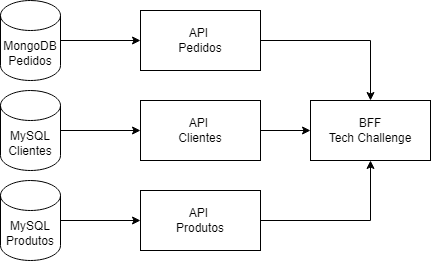

The diagram above was exported from draw.io. Its source (the exported page's mxGraphModel, read from the mxfile embedded in the PNG):
<mxGraphModel dx="1434" dy="772" grid="1" gridSize="10" guides="1" tooltips="1" connect="1" arrows="1" fold="1" page="1" pageScale="1" pageWidth="827" pageHeight="1169" math="0" shadow="0">
  <root>
    <mxCell id="0" />
    <mxCell id="1" parent="0" />
    <mxCell id="0vC9PhrFtNvrfzRxyRn6-8" style="edgeStyle=orthogonalEdgeStyle;rounded=0;orthogonalLoop=1;jettySize=auto;html=1;" edge="1" parent="1" source="0vC9PhrFtNvrfzRxyRn6-4" target="0vC9PhrFtNvrfzRxyRn6-7">
      <mxGeometry relative="1" as="geometry" />
    </mxCell>
    <mxCell id="0vC9PhrFtNvrfzRxyRn6-4" value="API&amp;nbsp;&lt;div&gt;Pedidos&lt;/div&gt;" style="rounded=0;whiteSpace=wrap;html=1;" vertex="1" parent="1">
      <mxGeometry x="190" y="150" width="120" height="60" as="geometry" />
    </mxCell>
    <mxCell id="0vC9PhrFtNvrfzRxyRn6-10" style="edgeStyle=orthogonalEdgeStyle;rounded=0;orthogonalLoop=1;jettySize=auto;html=1;" edge="1" parent="1" source="0vC9PhrFtNvrfzRxyRn6-5" target="0vC9PhrFtNvrfzRxyRn6-7">
      <mxGeometry relative="1" as="geometry" />
    </mxCell>
    <mxCell id="0vC9PhrFtNvrfzRxyRn6-5" value="API&amp;nbsp;&lt;div&gt;Clientes&lt;/div&gt;" style="rounded=0;whiteSpace=wrap;html=1;" vertex="1" parent="1">
      <mxGeometry x="190" y="240" width="120" height="60" as="geometry" />
    </mxCell>
    <mxCell id="0vC9PhrFtNvrfzRxyRn6-12" style="edgeStyle=orthogonalEdgeStyle;rounded=0;orthogonalLoop=1;jettySize=auto;html=1;entryX=0.5;entryY=1;entryDx=0;entryDy=0;" edge="1" parent="1" source="0vC9PhrFtNvrfzRxyRn6-6" target="0vC9PhrFtNvrfzRxyRn6-7">
      <mxGeometry relative="1" as="geometry" />
    </mxCell>
    <mxCell id="0vC9PhrFtNvrfzRxyRn6-6" value="API&amp;nbsp;&lt;div&gt;Produtos&lt;/div&gt;" style="rounded=0;whiteSpace=wrap;html=1;" vertex="1" parent="1">
      <mxGeometry x="190" y="330" width="120" height="60" as="geometry" />
    </mxCell>
    <mxCell id="0vC9PhrFtNvrfzRxyRn6-7" value="BFF&lt;div&gt;Tech Challenge&lt;/div&gt;" style="rounded=0;whiteSpace=wrap;html=1;" vertex="1" parent="1">
      <mxGeometry x="360" y="240" width="120" height="60" as="geometry" />
    </mxCell>
    <mxCell id="0vC9PhrFtNvrfzRxyRn6-15" style="edgeStyle=orthogonalEdgeStyle;rounded=0;orthogonalLoop=1;jettySize=auto;html=1;entryX=0;entryY=0.5;entryDx=0;entryDy=0;" edge="1" parent="1" source="0vC9PhrFtNvrfzRxyRn6-13" target="0vC9PhrFtNvrfzRxyRn6-4">
      <mxGeometry relative="1" as="geometry" />
    </mxCell>
    <mxCell id="0vC9PhrFtNvrfzRxyRn6-13" value="MongoDB&lt;div&gt;Pedidos&lt;/div&gt;" style="shape=cylinder3;whiteSpace=wrap;html=1;boundedLbl=1;backgroundOutline=1;size=15;" vertex="1" parent="1">
      <mxGeometry x="50" y="140" width="60" height="80" as="geometry" />
    </mxCell>
    <mxCell id="0vC9PhrFtNvrfzRxyRn6-20" style="edgeStyle=orthogonalEdgeStyle;rounded=0;orthogonalLoop=1;jettySize=auto;html=1;entryX=0;entryY=0.5;entryDx=0;entryDy=0;" edge="1" parent="1" source="0vC9PhrFtNvrfzRxyRn6-16" target="0vC9PhrFtNvrfzRxyRn6-5">
      <mxGeometry relative="1" as="geometry" />
    </mxCell>
    <mxCell id="0vC9PhrFtNvrfzRxyRn6-16" value="MySQL&lt;div&gt;Clientes&lt;/div&gt;" style="shape=cylinder3;whiteSpace=wrap;html=1;boundedLbl=1;backgroundOutline=1;size=15;" vertex="1" parent="1">
      <mxGeometry x="50" y="230" width="60" height="80" as="geometry" />
    </mxCell>
    <mxCell id="0vC9PhrFtNvrfzRxyRn6-19" style="edgeStyle=orthogonalEdgeStyle;rounded=0;orthogonalLoop=1;jettySize=auto;html=1;entryX=0;entryY=0.5;entryDx=0;entryDy=0;" edge="1" parent="1" source="0vC9PhrFtNvrfzRxyRn6-18" target="0vC9PhrFtNvrfzRxyRn6-6">
      <mxGeometry relative="1" as="geometry" />
    </mxCell>
    <mxCell id="0vC9PhrFtNvrfzRxyRn6-18" value="MySQL&lt;div&gt;Produtos&lt;/div&gt;" style="shape=cylinder3;whiteSpace=wrap;html=1;boundedLbl=1;backgroundOutline=1;size=15;" vertex="1" parent="1">
      <mxGeometry x="50" y="320" width="60" height="80" as="geometry" />
    </mxCell>
  </root>
</mxGraphModel>